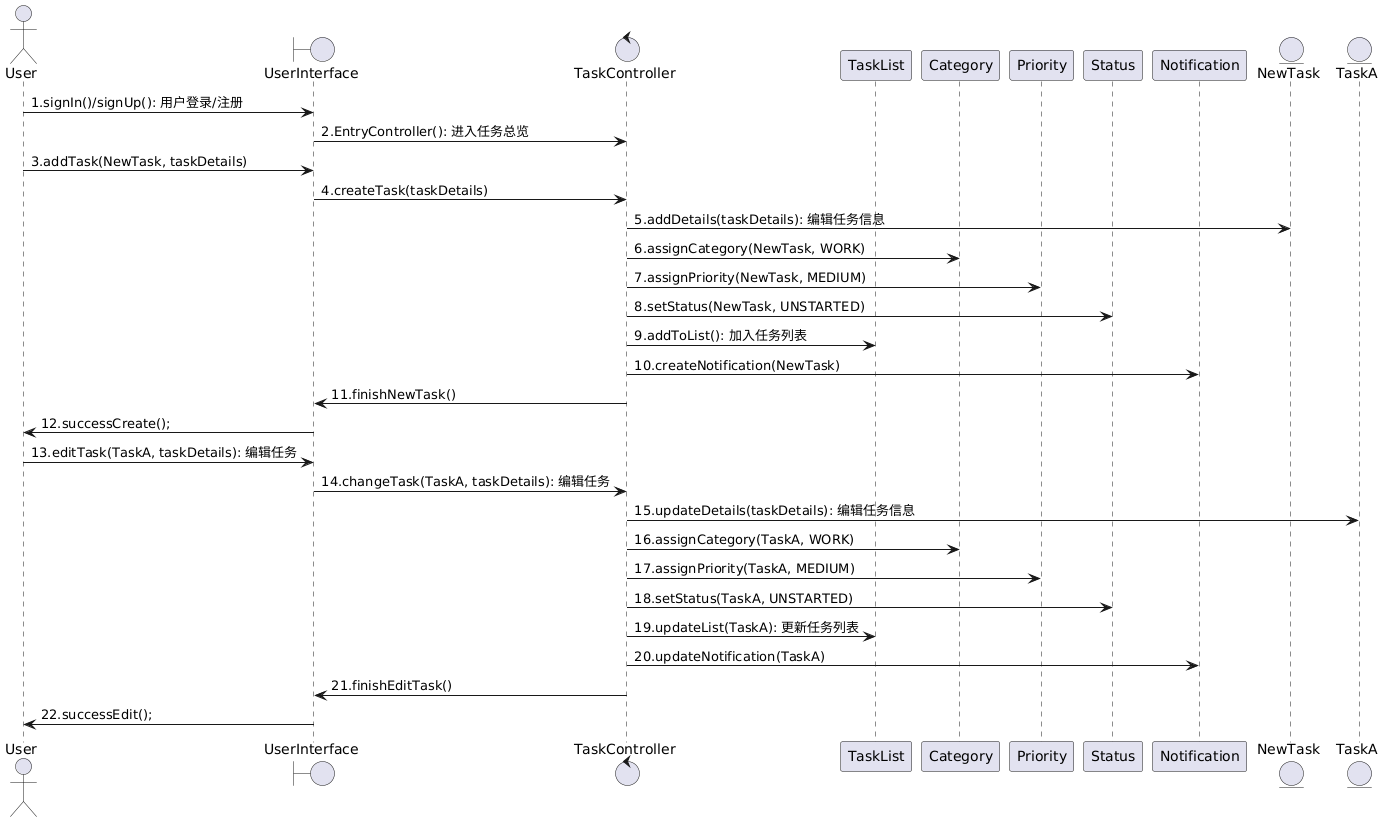

The diagram above was rendered by PlantUML. Its source (embedded in the PNG):
@startuml
actor User
boundary UserInterface
control TaskController
participant TaskList
participant Category
participant Priority
participant Status
participant Notification
entity NewTask
entity TaskA

User -> UserInterface: 1.signIn()/signUp(): 用户登录/注册
UserInterface -> TaskController: 2.EntryController(): 进入任务总览

User -> UserInterface: 3.addTask(NewTask, taskDetails)
UserInterface -> TaskController: 4.createTask(taskDetails)
TaskController -> NewTask: 5.addDetails(taskDetails): 编辑任务信息
TaskController -> Category: 6.assignCategory(NewTask, WORK)
TaskController -> Priority: 7.assignPriority(NewTask, MEDIUM)
TaskController -> Status: 8.setStatus(NewTask, UNSTARTED)
TaskController -> TaskList: 9.addToList(): 加入任务列表
TaskController -> Notification: 10.createNotification(NewTask)
TaskController -> UserInterface: 11.finishNewTask()
UserInterface -> User: 12.successCreate();

User -> UserInterface: 13.editTask(TaskA, taskDetails): 编辑任务
UserInterface -> TaskController: 14.changeTask(TaskA, taskDetails): 编辑任务
TaskController -> TaskA: 15.updateDetails(taskDetails): 编辑任务信息
TaskController -> Category: 16.assignCategory(TaskA, WORK)
TaskController -> Priority: 17.assignPriority(TaskA, MEDIUM)
TaskController -> Status: 18.setStatus(TaskA, UNSTARTED)
TaskController -> TaskList: 19.updateList(TaskA): 更新任务列表
TaskController -> Notification: 20.updateNotification(TaskA)
TaskController -> UserInterface: 21.finishEditTask()
UserInterface -> User: 22.successEdit();
@enduml